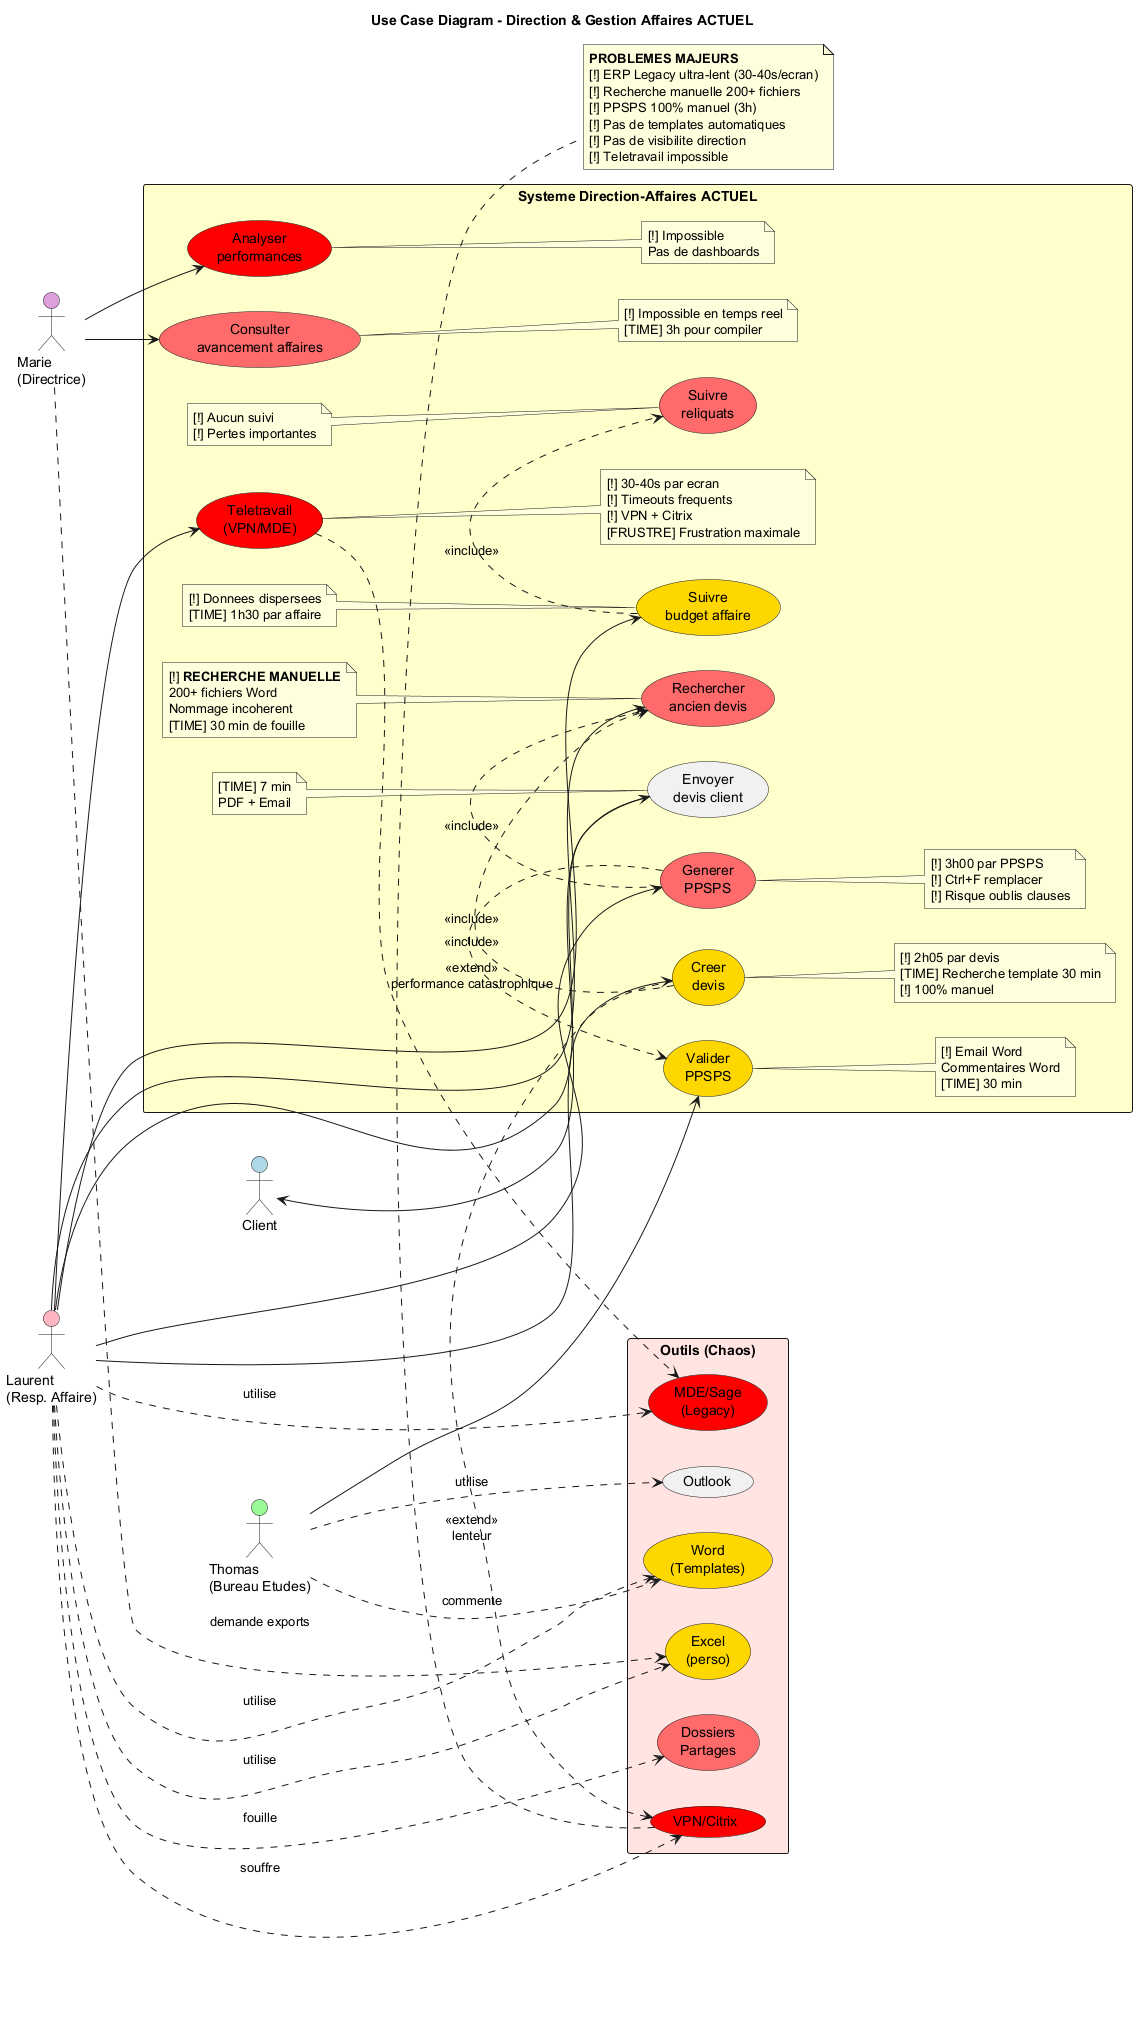

The diagram above was rendered by PlantUML. Its source (embedded in the PNG):
@startuml UseCase_Direction_Affaires

title Use Case Diagram - Direction & Gestion Affaires ACTUEL

left to right direction

actor "Laurent\n(Resp. Affaire)" as Laurent #FFB6C1
actor "Marie\n(Directrice)" as Marie #DDA0DD
actor "Thomas\n(Bureau Etudes)" as Thomas #98FB98
actor "Client" as Client #ADD8E6

rectangle "Systeme Direction-Affaires ACTUEL" #FFFFCC {

  usecase "Creer\ndevis" as UC1 #FFD700
  note right of UC1
    [!] 2h05 par devis
    [TIME] Recherche template 30 min
    [!] 100% manuel
  end note

  usecase "Generer\nPPSPS" as UC2 #FF6B6B
  note right of UC2
    [!] 3h00 par PPSPS
    [!] Ctrl+F remplacer
    [!] Risque oublis clauses
  end note

  usecase "Consulter\navancement affaires" as UC3 #FF6B6B
  note right of UC3
    [!] Impossible en temps reel
    [TIME] 3h pour compiler
  end note

  usecase "Suivre\nbudget affaire" as UC4 #FFD700
  note left of UC4
    [!] Donnees dispersees
    [TIME] 1h30 par affaire
  end note

  usecase "Valider\nPPSPS" as UC5 #FFD700
  note right of UC5
    [!] Email Word
    Commentaires Word
    [TIME] 30 min
  end note

  usecase "Rechercher\nancien devis" as UC6 #FF6B6B
  note left of UC6
    [!] **RECHERCHE MANUELLE**
    200+ fichiers Word
    Nommage incoherent
    [TIME] 30 min de fouille
  end note

  usecase "Teletravail\n(VPN/MDE)" as UC7 #FF0000
  note right of UC7
    [!] 30-40s par ecran
    [!] Timeouts frequents
    [!] VPN + Citrix
    [FRUSTRE] Frustration maximale
  end note

  usecase "Suivre\nreliquats" as UC8 #FF6B6B
  note left of UC8
    [!] Aucun suivi
    [!] Pertes importantes
  end note

  usecase "Analyser\nperformances" as UC9 #FF0000
  note right of UC9
    [!] Impossible
    Pas de dashboards
  end note

  usecase "Envoyer\ndevis client" as UC10
  note left of UC10
    [TIME] 7 min
    PDF + Email
  end note
}

rectangle "Outils (Chaos)" #FFE4E1 {
  usecase "MDE/Sage\n(Legacy)" as Sage #FF0000
  usecase "Word\n(Templates)" as Word #FFD700
  usecase "Excel\n(perso)" as Excel #FFD700
  usecase "Dossiers\nPartages" as Dossiers #FF6B6B
  usecase "Outlook" as Email
  usecase "VPN/Citrix" as VPN #FF0000
}

' Relations Laurent
Laurent --> UC1
Laurent --> UC2
Laurent --> UC4
Laurent --> UC6
Laurent --> UC7
Laurent --> UC10
Laurent ..> Sage : utilise
Laurent ..> Word : utilise
Laurent ..> Excel : utilise
Laurent ..> Dossiers : fouille
Laurent ..> VPN : souffre

' Relations Marie
Marie --> UC3
Marie --> UC9
Marie ..> Excel : demande exports

' Relations Thomas
Thomas --> UC5
Thomas ..> Word : commente
Thomas ..> Email : utilise

' Relations Client
Client <-- UC10

' Includes
UC1 .> UC6 : <<include>>
UC2 .> UC6 : <<include>>
UC2 .> UC5 : <<include>>
UC4 .> UC8 : <<include>>

' Extensions
UC1 .> VPN : <<extend>>\nlenteur
UC7 .> Sage : <<extend>>\nperformance catastrophique

note bottom
  **PROBLEMES MAJEURS**
  [!] ERP Legacy ultra-lent (30-40s/ecran)
  [!] Recherche manuelle 200+ fichiers
  [!] PPSPS 100% manuel (3h)
  [!] Pas de templates automatiques
  [!] Pas de visibilite direction
  [!] Teletravail impossible
end note

@enduml